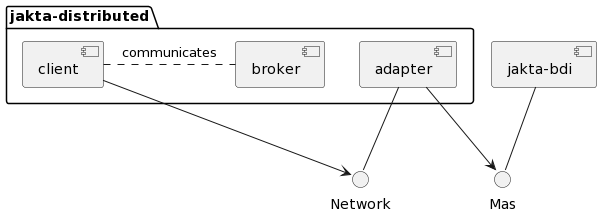

The diagram above was rendered by PlantUML. Its source (embedded in the PNG):
@startuml
component "jakta-bdi" as JB

package jakta-distributed as JDD {
    component "client" as CL
    component "broker" as BR
    component "adapter" as AD
}

() Network as NT
() Mas as M

CL .right. BR : communicates

AD -down- NT
CL --> NT

JB -- M
AD --> M
@enduml